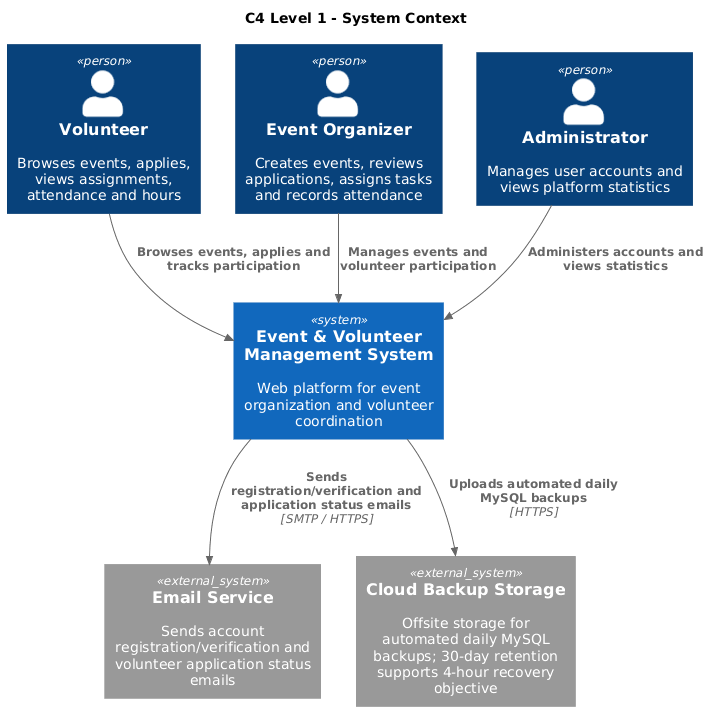

The diagram above was rendered by PlantUML. Its source (embedded in the PNG):
@startuml
!define C4P https://raw.githubusercontent.com/plantuml-stdlib/C4-PlantUML/master
!includeurl C4P/C4_Context.puml
 title C4 Level 1 - System Context
Person(volunteer, "Volunteer", "Browses events, applies, views assignments, attendance and hours")
Person(organizer, "Event Organizer", "Creates events, reviews applications, assigns tasks and records attendance")
Person(admin, "Administrator", "Manages user accounts and views platform statistics")
System(evm, "Event & Volunteer Management System", "Web platform for event organization and volunteer coordination")
System_Ext(email, "Email Service", "Sends account registration/verification and volunteer application status emails")
System_Ext(backup, "Cloud Backup Storage", "Offsite storage for automated daily MySQL backups; 30-day retention supports 4-hour recovery objective")
Rel(volunteer, evm, "Browses events, applies and tracks participation")
Rel(organizer, evm, "Manages events and volunteer participation")
Rel(admin, evm, "Administers accounts and views statistics")
Rel(evm, email, "Sends registration/verification and application status emails", "SMTP / HTTPS")
Rel(evm, backup, "Uploads automated daily MySQL backups", "HTTPS")
@enduml